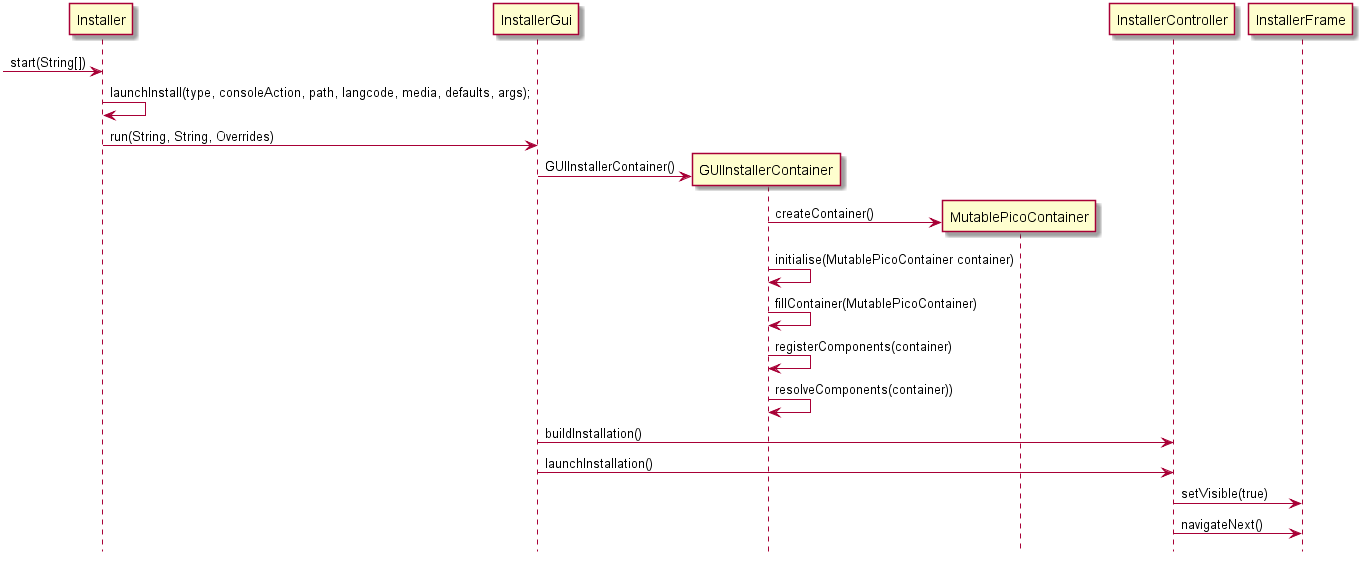

The diagram above was rendered by PlantUML. Its source (embedded in the PNG):
@startuml
hide footbox 
-> Installer : start(String[]) 
Installer -> Installer : launchInstall(type, consoleAction, path, langcode, media, defaults, args); 
Installer -> InstallerGui : run(String, String, Overrides)
create GUIInstallerContainer 
InstallerGui ->  GUIInstallerContainer : GUIInstallerContainer()
create MutablePicoContainer
GUIInstallerContainer ->  MutablePicoContainer :   createContainer()
GUIInstallerContainer -> GUIInstallerContainer : initialise(MutablePicoContainer container)
GUIInstallerContainer -> GUIInstallerContainer : fillContainer(MutablePicoContainer)
GUIInstallerContainer -> GUIInstallerContainer : registerComponents(container)
GUIInstallerContainer -> GUIInstallerContainer : resolveComponents(container))
InstallerGui -> InstallerController : buildInstallation()
InstallerGui -> InstallerController : launchInstallation()
InstallerController -> InstallerFrame : setVisible(true)
InstallerController -> InstallerFrame : navigateNext()

@enduml